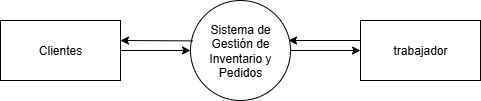

The diagram above was exported from draw.io. Its source (the exported page's mxGraphModel, read from the mxfile embedded in the PNG):
<mxGraphModel dx="599" dy="751" grid="1" gridSize="10" guides="1" tooltips="1" connect="1" arrows="1" fold="1" page="1" pageScale="1" pageWidth="827" pageHeight="1169" math="0" shadow="0">
  <root>
    <mxCell id="0" />
    <mxCell id="1" parent="0" />
    <mxCell id="itCTCMg21TEMRsySKQZl-1" style="edgeStyle=orthogonalEdgeStyle;rounded=0;orthogonalLoop=1;jettySize=auto;html=1;entryX=0;entryY=0.5;entryDx=0;entryDy=0;" edge="1" parent="1" source="itCTCMg21TEMRsySKQZl-2" target="itCTCMg21TEMRsySKQZl-4">
      <mxGeometry relative="1" as="geometry" />
    </mxCell>
    <mxCell id="itCTCMg21TEMRsySKQZl-2" value="Clientes" style="rounded=0;whiteSpace=wrap;html=1;" vertex="1" parent="1">
      <mxGeometry x="1001" y="480" width="120" height="60" as="geometry" />
    </mxCell>
    <mxCell id="itCTCMg21TEMRsySKQZl-3" style="edgeStyle=orthogonalEdgeStyle;rounded=0;orthogonalLoop=1;jettySize=auto;html=1;entryX=0;entryY=0.5;entryDx=0;entryDy=0;" edge="1" parent="1" source="itCTCMg21TEMRsySKQZl-4" target="itCTCMg21TEMRsySKQZl-5">
      <mxGeometry relative="1" as="geometry" />
    </mxCell>
    <mxCell id="itCTCMg21TEMRsySKQZl-4" value="Sistema de Gestión de Inventario y Pedidos" style="ellipse;whiteSpace=wrap;html=1;aspect=fixed;" vertex="1" parent="1">
      <mxGeometry x="1191" y="460" width="100" height="100" as="geometry" />
    </mxCell>
    <mxCell id="itCTCMg21TEMRsySKQZl-5" value="trabajador" style="rounded=0;whiteSpace=wrap;html=1;" vertex="1" parent="1">
      <mxGeometry x="1361" y="480" width="120" height="60" as="geometry" />
    </mxCell>
    <mxCell id="itCTCMg21TEMRsySKQZl-6" value="" style="endArrow=classic;html=1;rounded=0;entryX=1;entryY=0.25;entryDx=0;entryDy=0;exitX=0.022;exitY=0.354;exitDx=0;exitDy=0;exitPerimeter=0;" edge="1" parent="1">
      <mxGeometry width="50" height="50" relative="1" as="geometry">
        <mxPoint x="1193.2" y="500.39999999999986" as="sourcePoint" />
        <mxPoint x="1121" y="500" as="targetPoint" />
      </mxGeometry>
    </mxCell>
    <mxCell id="itCTCMg21TEMRsySKQZl-7" value="" style="endArrow=classic;html=1;rounded=0;entryX=1;entryY=0.25;entryDx=0;entryDy=0;exitX=0.022;exitY=0.354;exitDx=0;exitDy=0;exitPerimeter=0;" edge="1" parent="1">
      <mxGeometry width="50" height="50" relative="1" as="geometry">
        <mxPoint x="1361" y="500" as="sourcePoint" />
        <mxPoint x="1289" y="500" as="targetPoint" />
      </mxGeometry>
    </mxCell>
  </root>
</mxGraphModel>